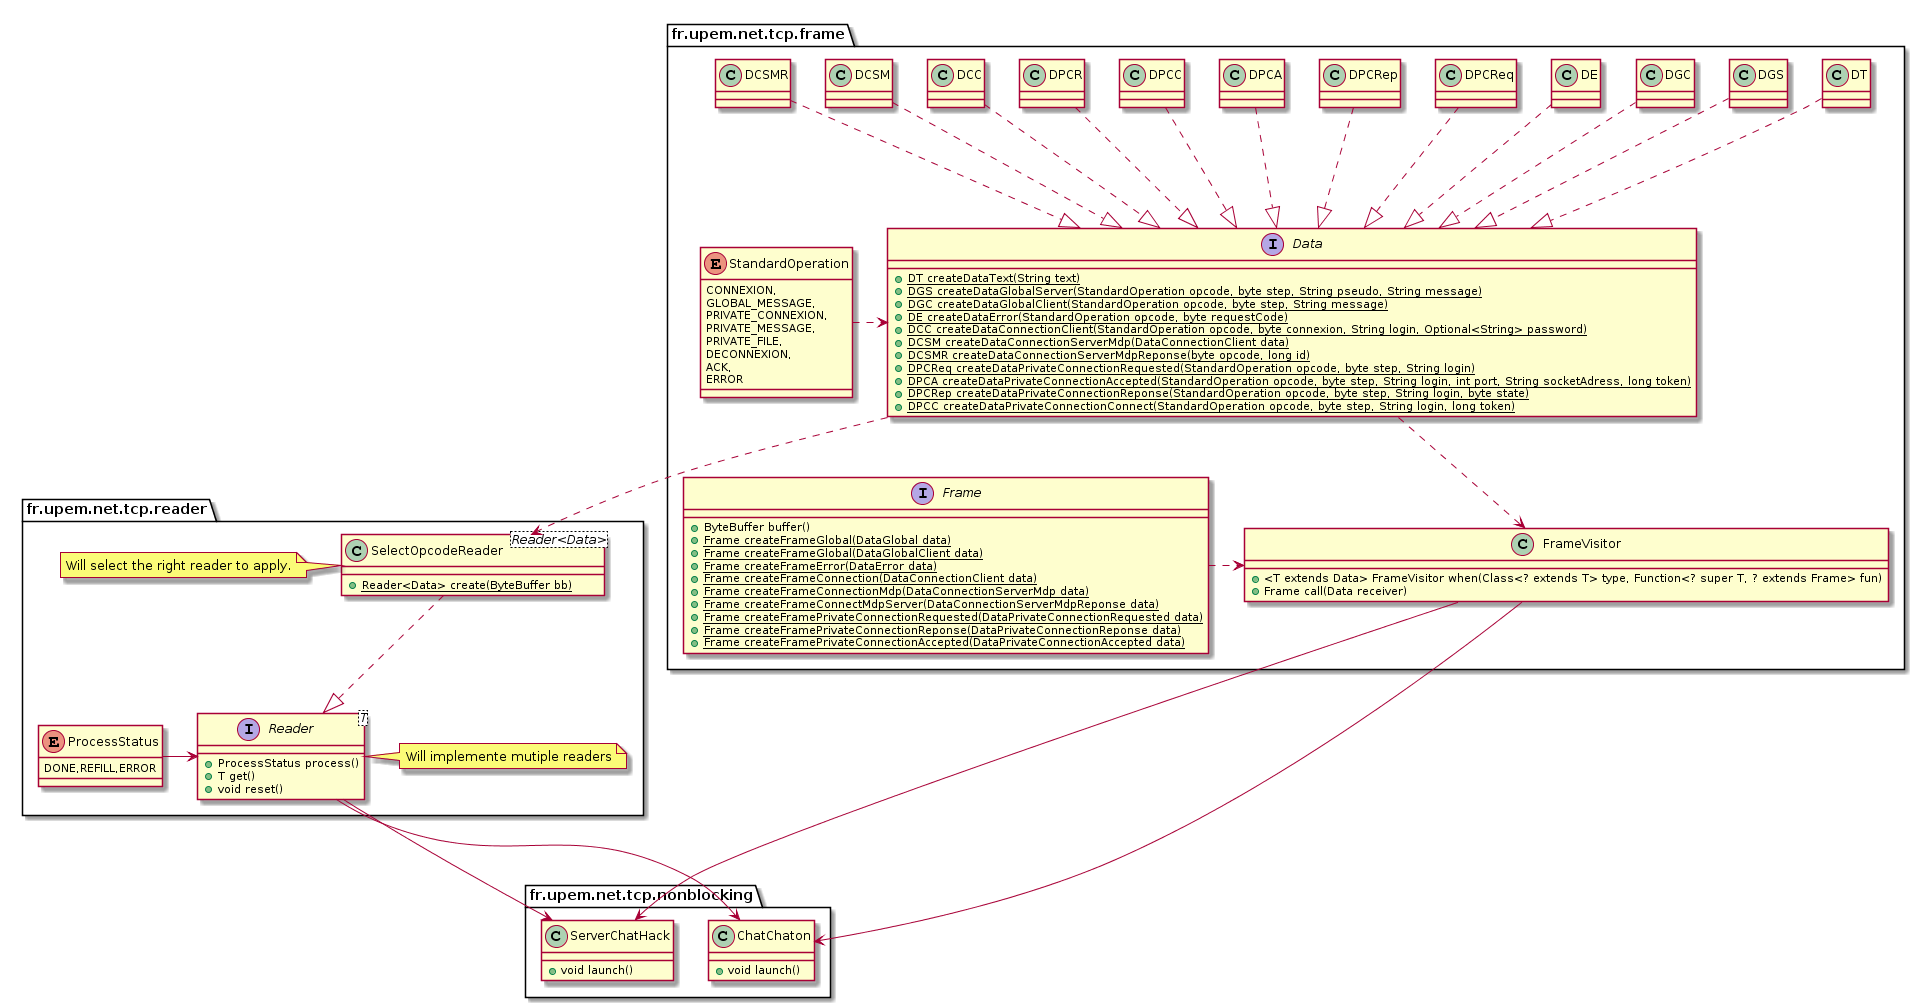

The diagram above was rendered by PlantUML. Its source (embedded in the PNG):
@startuml
package fr.upem.net.tcp.nonblocking {
    class ServerChatHack {
        +void launch()
    }
    
    class ChatChaton {
        +void launch()
    }
}

package fr.upem.net.tcp.reader {
    enum ProcessStatus {
        DONE,REFILL,ERROR
    }
    
    interface Reader<T> {
        +ProcessStatus process()
        +T get()
        +void reset()
    }
    
    class SelectOpcodeReader<Reader<Data>> {
        +{static}Reader<Data> create(ByteBuffer bb)
    }
    
    ProcessStatus -right-> Reader
    Reader -down--> ServerChatHack
    Reader -down--> ChatChaton
    SelectOpcodeReader .down.|> Reader
    
    note left of SelectOpcodeReader : Will select the right reader to apply.
    note right of Reader : Will implemente mutiple readers
}

package fr.upem.net.tcp.frame {
    interface Frame {
        +ByteBuffer buffer()
        {static}+Frame createFrameGlobal(DataGlobal data)
        {static}+Frame createFrameGlobal(DataGlobalClient data)
        {static}+Frame createFrameError(DataError data)
        {static}+Frame createFrameConnection(DataConnectionClient data)
        {static}+Frame createFrameConnectionMdp(DataConnectionServerMdp data)
        {static}+Frame createFrameConnectMdpServer(DataConnectionServerMdpReponse data)
        {static}+Frame createFramePrivateConnectionRequested(DataPrivateConnectionRequested data)
        {static}+Frame createFramePrivateConnectionReponse(DataPrivateConnectionReponse data)
        {static}+Frame createFramePrivateConnectionAccepted(DataPrivateConnectionAccepted data)
    }
    
    interface Data {
        {static}+DT createDataText(String text)
        {static}+DGS createDataGlobalServer(StandardOperation opcode, byte step, String pseudo, String message)
        {static}+DGC createDataGlobalClient(StandardOperation opcode, byte step, String message)
        {static}+DE createDataError(StandardOperation opcode, byte requestCode)
        {static}+DCC createDataConnectionClient(StandardOperation opcode, byte connexion, String login, Optional<String> password)
        {static}+DCSM createDataConnectionServerMdp(DataConnectionClient data)
        {static}+DCSMR createDataConnectionServerMdpReponse(byte opcode, long id)
        {static}+DPCReq createDataPrivateConnectionRequested(StandardOperation opcode, byte step, String login)
        {static}+DPCA createDataPrivateConnectionAccepted(StandardOperation opcode, byte step, String login, int port, String socketAdress, long token)
        {static}+DPCRep createDataPrivateConnectionReponse(StandardOperation opcode, byte step, String login, byte state)
        {static}+DPCC createDataPrivateConnectionConnect(StandardOperation opcode, byte step, String login, long token)
    }
    
    class DT {}
    
    class DGS {}
    
    class DGC {}
    
    class DE {}
    
    class DPCReq {}
    
    class DPCRep {}
    
    class DPCA {}
    
    class DPCC {}
    
    class DPCR {}
    
    class DCC {}
    
    class DCSM {}
    
    class DCSMR {}
    
    
    class FrameVisitor {
        +<T extends Data> FrameVisitor when(Class<? extends T> type, Function<? super T, ? extends Frame> fun)
        +Frame call(Data receiver)
    }
    
    enum StandardOperation {
        CONNEXION,
        GLOBAL_MESSAGE, 
        PRIVATE_CONNEXION, 
        PRIVATE_MESSAGE,
	    PRIVATE_FILE, 
	    DECONNEXION, 
	    ACK, 
	    ERROR
    }
    
    Data ..> SelectOpcodeReader
    DT ...|> Data
    DGS ...|> Data
    DGC ...|> Data
    DE ...|> Data
    DPCReq ...|> Data
    DPCR ...|> Data
    DPCA ...|> Data
    DPCC ...|> Data
    DPCRep ...|> Data
    DCC ...|> Data
    DCSM ...|> Data
    DCSMR ...|> Data
    Data .down.> FrameVisitor
    Frame .right.> FrameVisitor
    StandardOperation .right.> Data
    FrameVisitor -down--> ServerChatHack
    FrameVisitor -down--> ChatChaton
}
@enduml